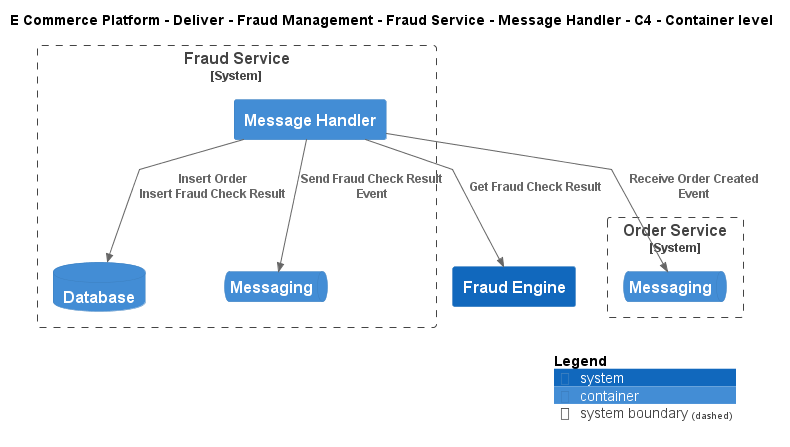

The diagram above was rendered by PlantUML. Its source (embedded in the PNG):
@startuml
!include ..\..\..\..\..\..\..\.c4s\C4_Container.puml

AddElementTag("c4interflow:lifecycle:new", $bgColor=green, $fontColor=#ffffff, $borderColor=green, $shadowing="False")
AddElementTag("c4interflow:lifecycle:changed", $bgColor=orange, $fontColor=#ffffff, $borderColor=orange, $shadowing="False")
AddElementTag("c4interflow:lifecycle:removed", $bgColor=red, $fontColor=#ffffff, $borderColor=red, $shadowing="False")

AddRelTag("c4interflow:lifecycle:new", $textColor=green, $lineColor=green)
AddRelTag("c4interflow:lifecycle:changed", $textColor=orange, $lineColor=orange)
AddRelTag("c4interflow:lifecycle:removed", $textColor=red, $lineColor=red)

SHOW_PERSON_PORTRAIT()
LAYOUT_TOP_DOWN()

skinparam linetype polyline

title E Commerce Platform - Deliver - Fraud Management - Fraud Service - Message Handler - C4 - Container level


System_Boundary(ECommercePlatform.Deliver.FraudManagement.SoftwareSystems.FraudService, "Fraud Service") {
    Container(ECommercePlatform.Deliver.FraudManagement.SoftwareSystems.FraudService.Containers.MessageHandler, "Message Handler", "", "")
    ContainerDb(ECommercePlatform.Deliver.FraudManagement.SoftwareSystems.FraudService.Containers.Database, "Database", "", "")
    ContainerQueue(ECommercePlatform.Deliver.FraudManagement.SoftwareSystems.FraudService.Containers.Messaging, "Messaging", "", "")
}

System_Boundary(ECommercePlatform.GenerateDemand.OrderManagement.SoftwareSystems.OrderService, "Order Service") {
    ContainerQueue(ECommercePlatform.GenerateDemand.OrderManagement.SoftwareSystems.OrderService.Containers.Messaging, "Messaging", "", "")
}
System(ECommercePlatform.Deliver.FraudManagement.SoftwareSystems.FraudEngine, "Fraud Engine", "")

Rel(ECommercePlatform.Deliver.FraudManagement.SoftwareSystems.FraudService.Containers.MessageHandler, ECommercePlatform.GenerateDemand.OrderManagement.SoftwareSystems.OrderService.Containers.Messaging, "Receive Order Created Event")
Rel(ECommercePlatform.Deliver.FraudManagement.SoftwareSystems.FraudService.Containers.MessageHandler, ECommercePlatform.Deliver.FraudManagement.SoftwareSystems.FraudService.Containers.Database, "Insert Order\nInsert Fraud Check Result")
Rel(ECommercePlatform.Deliver.FraudManagement.SoftwareSystems.FraudService.Containers.MessageHandler, ECommercePlatform.Deliver.FraudManagement.SoftwareSystems.FraudEngine, "Get Fraud Check Result")
Rel(ECommercePlatform.Deliver.FraudManagement.SoftwareSystems.FraudService.Containers.MessageHandler, ECommercePlatform.Deliver.FraudManagement.SoftwareSystems.FraudService.Containers.Messaging, "Send Fraud Check Result Event")


SHOW_LEGEND()
@enduml